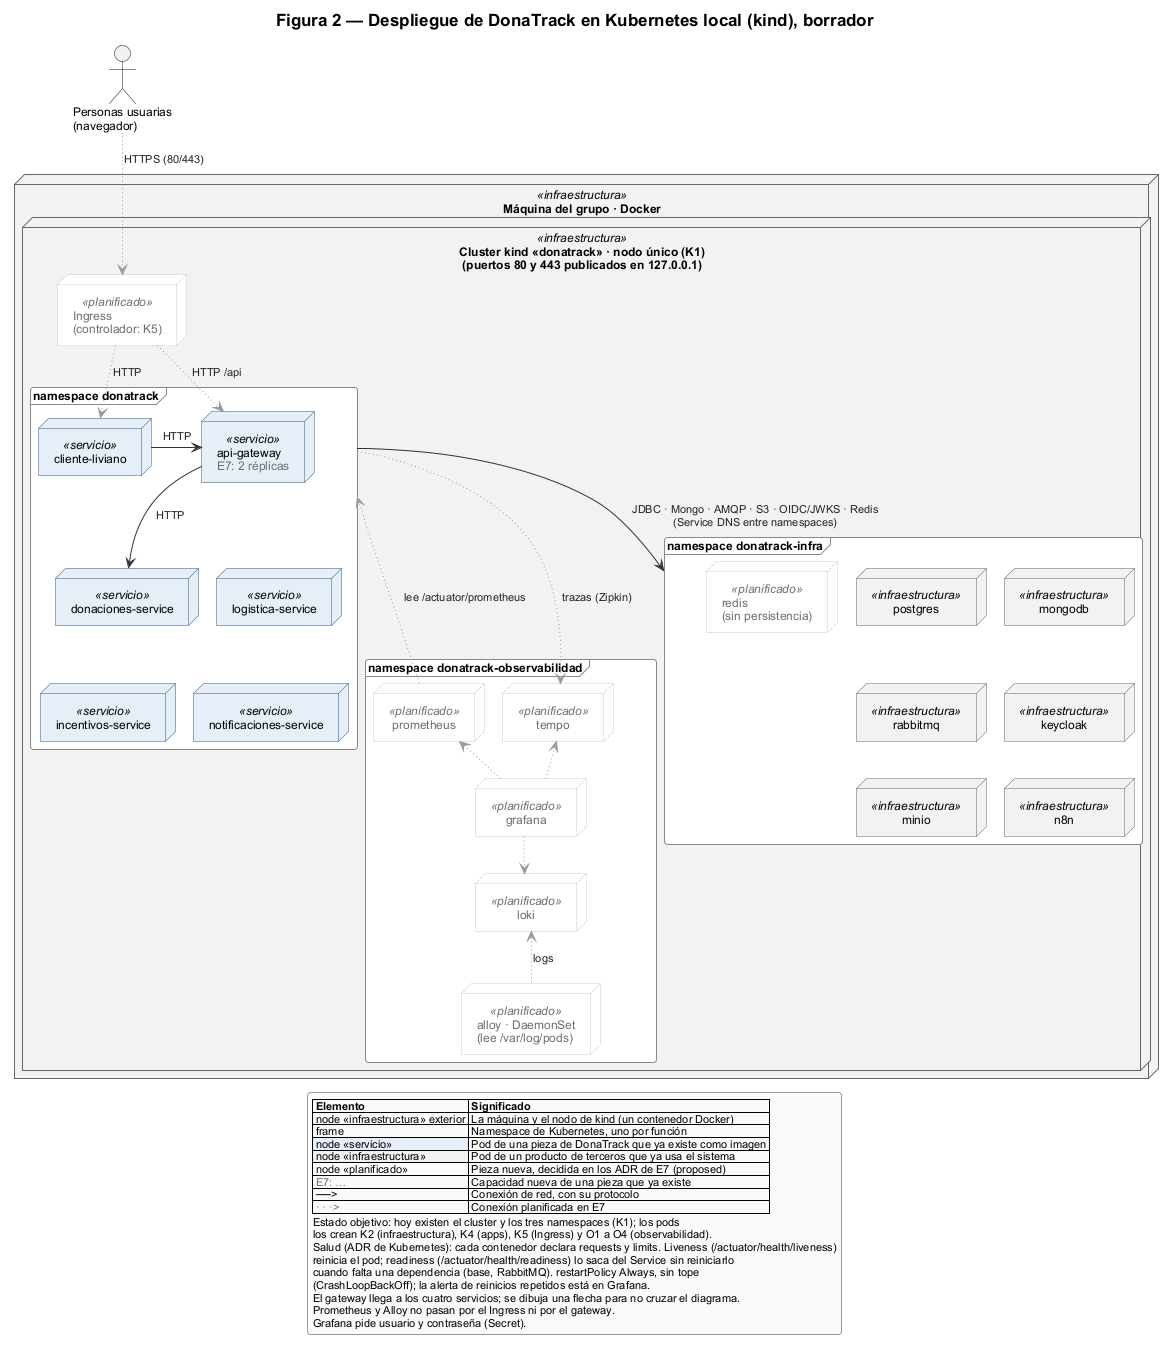

The diagram above was rendered by PlantUML. Its source (embedded in the PNG):
@startuml 02-despliegue
' ============================================================
' Figura 2 (E7, borrador) — Despliegue en Kubernetes local (kind).
' Pregunta: ¿dónde corre cada pieza en E7 y qué la vigila?
' Solo Kubernetes (Q14b): Compose, la demo pública y el túnel no se dibujan.
' Estado objetivo: todo el cluster está decidido (ADR de Kubernetes, PR 987) y lo
' construyen las tareas K1 (cluster y namespaces), K2 (infraestructura), K4 (apps),
' K5 (Ingress) y O1 a O4 (observabilidad).
' Fuentes:
'   ADR Kubernetes (20261117): kind, Kustomize, un namespace por función, probes de
'     liveness y readiness, restartPolicy Always sin tope, requests y limits, Ingress.
'   ADR rate limiting (20261115): gateway con dos réplicas y Redis compartido sin persistencia.
'   ADR observabilidad (20261117): Prometheus, Tempo, Loki y Grafana en su namespace;
'     Alloy como DaemonSet lee /var/log/pods del nodo.
'   Nombres de los namespaces: fijados en K1 (k8s/base/namespaces.yaml).
' Notación UML 2: node para el nodo y los pods (entornos de ejecución), artifact para la
' imagen desplegada; los namespaces van como frame. Mismos estereotipos que la Figura 1.
' Lo que el ADR no fija (Deployment o StatefulSet de cada pieza de infraestructura,
' de dónde salen las imágenes, qué controlador de Ingress) no se dibuja: lo deciden K2, K4 y K5.
' ============================================================
!pragma layout smetana
!include ../../../entrega-4/arquitectura/diagramas/estilo-e4.iuml

title Figura 2 — Despliegue de DonaTrack en Kubernetes local (kind), borrador

actor "Personas usuarias\n(navegador)" as usr

node "Máquina del grupo · Docker" as host <<infraestructura>> {
  node "Cluster kind «donatrack» · nodo único (K1)\n(puertos 80 y 443 publicados en 127.0.0.1)" as nodo <<infraestructura>> {

    node "Ingress\n(controlador: K5)" as ing <<planificado>>

    frame "namespace donatrack" as nsApp {
      node "cliente-liviano" as pCli <<servicio>>
      node "api-gateway\n<color:#6E6E6E>E7: 2 réplicas</color>" as pGw <<servicio>>
      node "donaciones-service" as pDon <<servicio>>
      node "logistica-service" as pLog <<servicio>>
      node "incentivos-service" as pInc <<servicio>>
      node "notificaciones-service" as pNot <<servicio>>
    }

    frame "namespace donatrack-infra" as nsInfra {
      node "postgres" as pPg <<infraestructura>>
      node "mongodb" as pMongo <<infraestructura>>
      node "rabbitmq" as pRmq <<infraestructura>>
      node "keycloak" as pKc <<infraestructura>>
      node "minio" as pMinio <<infraestructura>>
      node "n8n" as pN8n <<infraestructura>>
      node "redis\n(sin persistencia)" as pRedis <<planificado>>
    }

    frame "namespace donatrack-observabilidad" as nsObs {
      node "prometheus" as pProm <<planificado>>
      node "tempo" as pTempo <<planificado>>
      node "loki" as pLoki <<planificado>>
      node "grafana" as pGraf <<planificado>>
      node "alloy · DaemonSet\n(lee /var/log/pods)" as pAlloy <<planificado>>
    }
  }
}

' ---------- Solo layout ----------
pCli -[hidden]right- pGw
pDon -[hidden]right- pLog
pInc -[hidden]right- pNot
pGw -[hidden]down- pDon
pDon -[hidden]down- pInc
pPg -[hidden]right- pMongo
pRmq -[hidden]right- pKc
pMinio -[hidden]right- pN8n
pPg -[hidden]down- pRmq
pRmq -[hidden]down- pMinio
pRedis -[hidden]right- pMongo
pProm -[hidden]right- pTempo
pTempo -[hidden]down- pGraf
pProm -[hidden]down- pLoki
pLoki -[hidden]right- pGraf
pLoki -[hidden]down- pAlloy
nsApp -[hidden]down- nsInfra
nsInfra -[hidden]down- nsObs

' ---------- Tráfico de entrada ----------
usr -[#9A9A9A,dotted]down-> ing : HTTPS (80/443)
ing -[#9A9A9A,dotted]down-> pCli : HTTP
ing -[#9A9A9A,dotted]down-> pGw : HTTP /api
pCli -right-> pGw : HTTP
pGw -down-> pDon : HTTP
pGw -[hidden]down- pLog

' ---------- Hacia la infraestructura (por namespace) ----------
nsApp -down-> nsInfra : JDBC · Mongo · AMQP · S3 · OIDC/JWKS · Redis\n(Service DNS entre namespaces)

' ---------- Observabilidad ----------
pProm -[#9A9A9A,dotted]up-> nsApp : lee /actuator/prometheus
nsApp -[#9A9A9A,dotted]down-> pTempo : trazas (Zipkin)
pAlloy -[#9A9A9A,dotted]up-> pLoki : logs
pGraf -[#9A9A9A,dotted]-> pProm
pGraf -[#9A9A9A,dotted]-> pTempo
pGraf -[#9A9A9A,dotted]-> pLoki


legend bottom
  |= Elemento |= Significado |
  | node «infraestructura» exterior | La máquina y el nodo de kind (un contenedor Docker) |
  | frame | Namespace de Kubernetes, uno por función |
  |<#E6EEF8> node «servicio» | Pod de una pieza de DonaTrack que ya existe como imagen |
  |<#F2F2F2> node «infraestructura» | Pod de un producto de terceros que ya usa el sistema |
  |<#FFFFFF> node «planificado» | Pieza nueva, decidida en los ADR de E7 (proposed) |
  | <color:#6E6E6E>E7: …</color> | Capacidad nueva de una pieza que ya existe |
  | ──> | Conexión de red, con su protocolo |
  | <color:#6E6E6E>· · ·></color> | Conexión planificada en E7 |
  Estado objetivo: hoy existen el cluster y los tres namespaces (K1); los pods
  los crean K2 (infraestructura), K4 (apps), K5 (Ingress) y O1 a O4 (observabilidad).
  Salud (ADR de Kubernetes): cada contenedor declara requests y limits. Liveness (/actuator/health/liveness)
  reinicia el pod; readiness (/actuator/health/readiness) lo saca del Service sin reiniciarlo
  cuando falta una dependencia (base, RabbitMQ). restartPolicy Always, sin tope
  (CrashLoopBackOff); la alerta de reinicios repetidos está en Grafana.
  El gateway llega a los cuatro servicios; se dibuja una flecha para no cruzar el diagrama.
  Prometheus y Alloy no pasan por el Ingress ni por el gateway.
  Grafana pide usuario y contraseña (Secret).
endlegend
@enduml